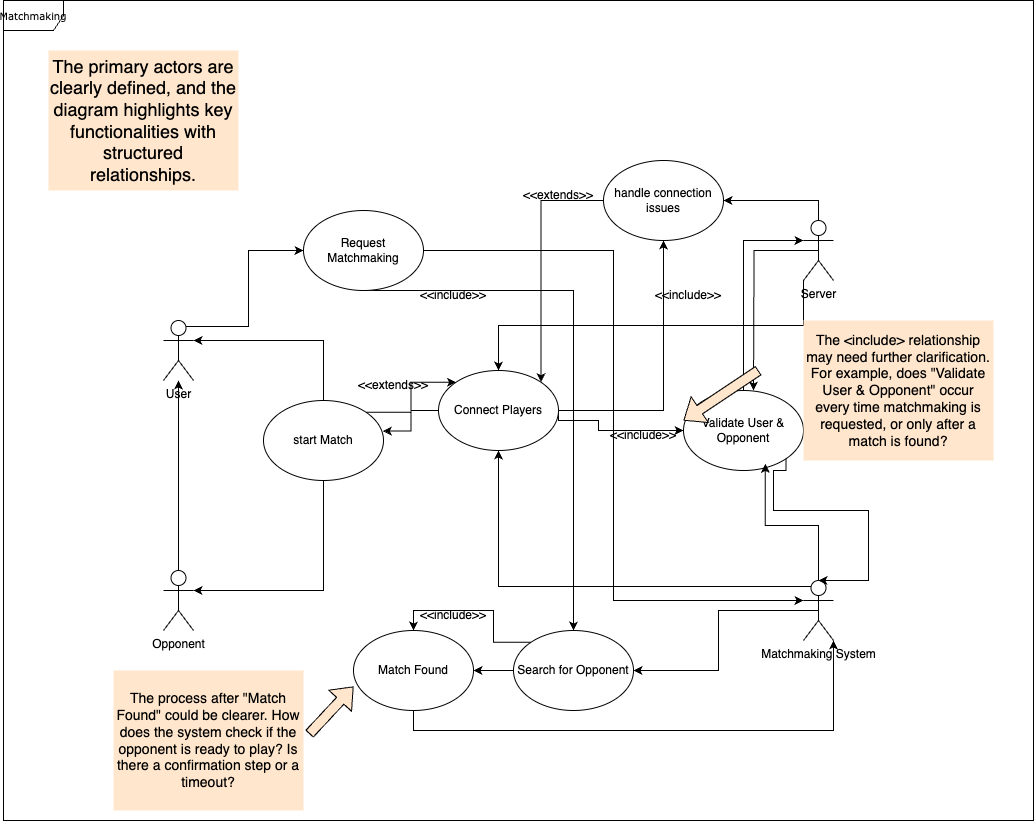

The diagram above was exported from draw.io. Its source (the exported page's mxGraphModel, read from the mxfile embedded in the PNG):
<mxGraphModel dx="1780" dy="6" grid="1" gridSize="10" guides="1" tooltips="1" connect="1" arrows="1" fold="1" page="0" pageScale="1" pageWidth="850" pageHeight="1100" background="#ffffff" math="0" shadow="0">
  <root>
    <mxCell id="0" />
    <mxCell id="1" parent="0" />
    <mxCell id="17acba5748e5396b-1" value="Matchmaking" style="shape=umlFrame;whiteSpace=wrap;html=1;rounded=0;shadow=0;comic=0;labelBackgroundColor=none;strokeWidth=1;fontFamily=Verdana;fontSize=10;align=center;" parent="1" vertex="1">
      <mxGeometry x="-215" y="940" width="1030" height="820" as="geometry" />
    </mxCell>
    <mxCell id="0nArVlSOLu_1qjZE3n-x-82" style="edgeStyle=orthogonalEdgeStyle;rounded=0;orthogonalLoop=1;jettySize=auto;html=1;exitX=0.75;exitY=0.1;exitDx=0;exitDy=0;exitPerimeter=0;entryX=0;entryY=0.5;entryDx=0;entryDy=0;" parent="1" source="0nArVlSOLu_1qjZE3n-x-83" target="0nArVlSOLu_1qjZE3n-x-93" edge="1">
      <mxGeometry relative="1" as="geometry" />
    </mxCell>
    <mxCell id="0nArVlSOLu_1qjZE3n-x-83" value="User" style="shape=umlActor;verticalLabelPosition=bottom;verticalAlign=top;html=1;outlineConnect=0;" parent="1" vertex="1">
      <mxGeometry x="-55" y="1260" width="30" height="60" as="geometry" />
    </mxCell>
    <mxCell id="0nArVlSOLu_1qjZE3n-x-84" style="edgeStyle=orthogonalEdgeStyle;rounded=0;orthogonalLoop=1;jettySize=auto;html=1;exitX=0.5;exitY=0;exitDx=0;exitDy=0;exitPerimeter=0;" parent="1" source="0nArVlSOLu_1qjZE3n-x-85" target="0nArVlSOLu_1qjZE3n-x-83" edge="1">
      <mxGeometry relative="1" as="geometry" />
    </mxCell>
    <mxCell id="0nArVlSOLu_1qjZE3n-x-85" value="Opponent" style="shape=umlActor;verticalLabelPosition=bottom;verticalAlign=top;html=1;outlineConnect=0;" parent="1" vertex="1">
      <mxGeometry x="-55" y="1510" width="30" height="60" as="geometry" />
    </mxCell>
    <mxCell id="0nArVlSOLu_1qjZE3n-x-86" style="edgeStyle=orthogonalEdgeStyle;rounded=0;orthogonalLoop=1;jettySize=auto;html=1;exitX=0.5;exitY=0.5;exitDx=0;exitDy=0;exitPerimeter=0;entryX=1;entryY=0.5;entryDx=0;entryDy=0;" parent="1" source="0nArVlSOLu_1qjZE3n-x-88" target="0nArVlSOLu_1qjZE3n-x-100" edge="1">
      <mxGeometry relative="1" as="geometry" />
    </mxCell>
    <mxCell id="0nArVlSOLu_1qjZE3n-x-87" style="edgeStyle=orthogonalEdgeStyle;rounded=0;orthogonalLoop=1;jettySize=auto;html=1;exitX=0.25;exitY=0.1;exitDx=0;exitDy=0;exitPerimeter=0;entryX=0.5;entryY=1;entryDx=0;entryDy=0;" parent="1" source="0nArVlSOLu_1qjZE3n-x-88" target="0nArVlSOLu_1qjZE3n-x-102" edge="1">
      <mxGeometry relative="1" as="geometry" />
    </mxCell>
    <mxCell id="0nArVlSOLu_1qjZE3n-x-88" value="Matchmaking System" style="shape=umlActor;verticalLabelPosition=bottom;verticalAlign=top;html=1;outlineConnect=0;" parent="1" vertex="1">
      <mxGeometry x="585" y="1520" width="30" height="60" as="geometry" />
    </mxCell>
    <mxCell id="0nArVlSOLu_1qjZE3n-x-89" style="edgeStyle=orthogonalEdgeStyle;rounded=0;orthogonalLoop=1;jettySize=auto;html=1;exitX=0.5;exitY=0.5;exitDx=0;exitDy=0;exitPerimeter=0;" parent="1" source="0nArVlSOLu_1qjZE3n-x-92" edge="1">
      <mxGeometry relative="1" as="geometry">
        <mxPoint x="535" y="1330" as="targetPoint" />
      </mxGeometry>
    </mxCell>
    <mxCell id="0nArVlSOLu_1qjZE3n-x-90" style="edgeStyle=orthogonalEdgeStyle;rounded=0;orthogonalLoop=1;jettySize=auto;html=1;exitX=0;exitY=1;exitDx=0;exitDy=0;exitPerimeter=0;entryX=0.5;entryY=0;entryDx=0;entryDy=0;" parent="1" source="0nArVlSOLu_1qjZE3n-x-92" target="0nArVlSOLu_1qjZE3n-x-102" edge="1">
      <mxGeometry relative="1" as="geometry" />
    </mxCell>
    <mxCell id="0nArVlSOLu_1qjZE3n-x-91" style="edgeStyle=orthogonalEdgeStyle;rounded=0;orthogonalLoop=1;jettySize=auto;html=1;exitX=0.5;exitY=0;exitDx=0;exitDy=0;exitPerimeter=0;entryX=1;entryY=0.5;entryDx=0;entryDy=0;" parent="1" source="0nArVlSOLu_1qjZE3n-x-92" target="0nArVlSOLu_1qjZE3n-x-108" edge="1">
      <mxGeometry relative="1" as="geometry" />
    </mxCell>
    <mxCell id="0nArVlSOLu_1qjZE3n-x-92" value="Server" style="shape=umlActor;verticalLabelPosition=bottom;verticalAlign=top;html=1;outlineConnect=0;" parent="1" vertex="1">
      <mxGeometry x="585" y="1160" width="30" height="60" as="geometry" />
    </mxCell>
    <mxCell id="0nArVlSOLu_1qjZE3n-x-110" style="edgeStyle=orthogonalEdgeStyle;rounded=0;orthogonalLoop=1;jettySize=auto;html=1;exitX=0.5;exitY=1;exitDx=0;exitDy=0;" parent="1" source="0nArVlSOLu_1qjZE3n-x-93" target="0nArVlSOLu_1qjZE3n-x-100" edge="1">
      <mxGeometry relative="1" as="geometry">
        <Array as="points">
          <mxPoint x="355" y="1230" />
        </Array>
      </mxGeometry>
    </mxCell>
    <mxCell id="0nArVlSOLu_1qjZE3n-x-93" value="Request Matchmaking" style="ellipse;whiteSpace=wrap;html=1;" parent="1" vertex="1">
      <mxGeometry x="85" y="1150" width="120" height="80" as="geometry" />
    </mxCell>
    <mxCell id="0nArVlSOLu_1qjZE3n-x-94" value="Validate User &amp;amp; Opponent" style="ellipse;whiteSpace=wrap;html=1;" parent="1" vertex="1">
      <mxGeometry x="465" y="1330" width="120" height="80" as="geometry" />
    </mxCell>
    <mxCell id="0nArVlSOLu_1qjZE3n-x-95" style="edgeStyle=orthogonalEdgeStyle;rounded=0;orthogonalLoop=1;jettySize=auto;html=1;exitX=1;exitY=0.5;exitDx=0;exitDy=0;entryX=0;entryY=0.3333333333333333;entryDx=0;entryDy=0;entryPerimeter=0;" parent="1" source="0nArVlSOLu_1qjZE3n-x-93" target="0nArVlSOLu_1qjZE3n-x-88" edge="1">
      <mxGeometry relative="1" as="geometry" />
    </mxCell>
    <mxCell id="0nArVlSOLu_1qjZE3n-x-96" style="edgeStyle=orthogonalEdgeStyle;rounded=0;orthogonalLoop=1;jettySize=auto;html=1;exitX=0.5;exitY=0;exitDx=0;exitDy=0;exitPerimeter=0;entryX=0.682;entryY=0.916;entryDx=0;entryDy=0;entryPerimeter=0;" parent="1" source="0nArVlSOLu_1qjZE3n-x-88" target="0nArVlSOLu_1qjZE3n-x-94" edge="1">
      <mxGeometry relative="1" as="geometry" />
    </mxCell>
    <mxCell id="0nArVlSOLu_1qjZE3n-x-97" style="edgeStyle=orthogonalEdgeStyle;rounded=0;orthogonalLoop=1;jettySize=auto;html=1;exitX=0.5;exitY=0;exitDx=0;exitDy=0;entryX=0;entryY=0.3333333333333333;entryDx=0;entryDy=0;entryPerimeter=0;" parent="1" source="0nArVlSOLu_1qjZE3n-x-94" target="0nArVlSOLu_1qjZE3n-x-92" edge="1">
      <mxGeometry relative="1" as="geometry" />
    </mxCell>
    <mxCell id="0nArVlSOLu_1qjZE3n-x-98" style="edgeStyle=orthogonalEdgeStyle;rounded=0;orthogonalLoop=1;jettySize=auto;html=1;exitX=1;exitY=1;exitDx=0;exitDy=0;entryX=0.5;entryY=0;entryDx=0;entryDy=0;entryPerimeter=0;" parent="1" source="0nArVlSOLu_1qjZE3n-x-94" target="0nArVlSOLu_1qjZE3n-x-88" edge="1">
      <mxGeometry relative="1" as="geometry">
        <Array as="points">
          <mxPoint x="567" y="1410" />
          <mxPoint x="555" y="1410" />
          <mxPoint x="555" y="1450" />
          <mxPoint x="650" y="1450" />
          <mxPoint x="650" y="1520" />
        </Array>
      </mxGeometry>
    </mxCell>
    <mxCell id="0nArVlSOLu_1qjZE3n-x-99" style="edgeStyle=orthogonalEdgeStyle;rounded=0;orthogonalLoop=1;jettySize=auto;html=1;exitX=0;exitY=0.5;exitDx=0;exitDy=0;entryX=1;entryY=0.5;entryDx=0;entryDy=0;" parent="1" source="0nArVlSOLu_1qjZE3n-x-100" target="0nArVlSOLu_1qjZE3n-x-101" edge="1">
      <mxGeometry relative="1" as="geometry" />
    </mxCell>
    <mxCell id="0nArVlSOLu_1qjZE3n-x-112" style="edgeStyle=orthogonalEdgeStyle;rounded=0;orthogonalLoop=1;jettySize=auto;html=1;exitX=0;exitY=0;exitDx=0;exitDy=0;entryX=0.5;entryY=0;entryDx=0;entryDy=0;" parent="1" source="0nArVlSOLu_1qjZE3n-x-100" target="0nArVlSOLu_1qjZE3n-x-101" edge="1">
      <mxGeometry relative="1" as="geometry" />
    </mxCell>
    <mxCell id="0nArVlSOLu_1qjZE3n-x-100" value="Search for Opponent" style="ellipse;whiteSpace=wrap;html=1;" parent="1" vertex="1">
      <mxGeometry x="295" y="1570" width="120" height="80" as="geometry" />
    </mxCell>
    <mxCell id="0nArVlSOLu_1qjZE3n-x-101" value="Match Found" style="ellipse;whiteSpace=wrap;html=1;" parent="1" vertex="1">
      <mxGeometry x="135" y="1570" width="120" height="80" as="geometry" />
    </mxCell>
    <mxCell id="0nArVlSOLu_1qjZE3n-x-114" style="edgeStyle=orthogonalEdgeStyle;rounded=0;orthogonalLoop=1;jettySize=auto;html=1;exitX=1;exitY=0.5;exitDx=0;exitDy=0;entryX=0;entryY=0.5;entryDx=0;entryDy=0;" parent="1" source="0nArVlSOLu_1qjZE3n-x-102" target="0nArVlSOLu_1qjZE3n-x-94" edge="1">
      <mxGeometry relative="1" as="geometry">
        <Array as="points">
          <mxPoint x="380" y="1360" />
          <mxPoint x="380" y="1370" />
        </Array>
      </mxGeometry>
    </mxCell>
    <mxCell id="0nArVlSOLu_1qjZE3n-x-121" style="edgeStyle=orthogonalEdgeStyle;rounded=0;orthogonalLoop=1;jettySize=auto;html=1;exitX=1;exitY=0.5;exitDx=0;exitDy=0;entryX=0.5;entryY=1;entryDx=0;entryDy=0;" parent="1" source="0nArVlSOLu_1qjZE3n-x-102" target="0nArVlSOLu_1qjZE3n-x-108" edge="1">
      <mxGeometry relative="1" as="geometry" />
    </mxCell>
    <mxCell id="0nArVlSOLu_1qjZE3n-x-102" value="Connect Players" style="ellipse;whiteSpace=wrap;html=1;" parent="1" vertex="1">
      <mxGeometry x="220" y="1310" width="120" height="80" as="geometry" />
    </mxCell>
    <mxCell id="0nArVlSOLu_1qjZE3n-x-103" style="edgeStyle=orthogonalEdgeStyle;rounded=0;orthogonalLoop=1;jettySize=auto;html=1;exitX=0.5;exitY=1;exitDx=0;exitDy=0;entryX=1;entryY=1;entryDx=0;entryDy=0;entryPerimeter=0;" parent="1" source="0nArVlSOLu_1qjZE3n-x-101" target="0nArVlSOLu_1qjZE3n-x-88" edge="1">
      <mxGeometry relative="1" as="geometry" />
    </mxCell>
    <mxCell id="0nArVlSOLu_1qjZE3n-x-118" style="edgeStyle=orthogonalEdgeStyle;rounded=0;orthogonalLoop=1;jettySize=auto;html=1;exitX=1;exitY=0;exitDx=0;exitDy=0;entryX=0;entryY=0;entryDx=0;entryDy=0;" parent="1" source="0nArVlSOLu_1qjZE3n-x-104" target="0nArVlSOLu_1qjZE3n-x-102" edge="1">
      <mxGeometry relative="1" as="geometry" />
    </mxCell>
    <mxCell id="0nArVlSOLu_1qjZE3n-x-104" value="start Match" style="ellipse;whiteSpace=wrap;html=1;" parent="1" vertex="1">
      <mxGeometry x="45" y="1340" width="120" height="80" as="geometry" />
    </mxCell>
    <mxCell id="0nArVlSOLu_1qjZE3n-x-105" style="edgeStyle=orthogonalEdgeStyle;rounded=0;orthogonalLoop=1;jettySize=auto;html=1;exitX=0;exitY=0.5;exitDx=0;exitDy=0;entryX=0.994;entryY=0.381;entryDx=0;entryDy=0;entryPerimeter=0;" parent="1" source="0nArVlSOLu_1qjZE3n-x-102" target="0nArVlSOLu_1qjZE3n-x-104" edge="1">
      <mxGeometry relative="1" as="geometry" />
    </mxCell>
    <mxCell id="0nArVlSOLu_1qjZE3n-x-106" style="edgeStyle=orthogonalEdgeStyle;rounded=0;orthogonalLoop=1;jettySize=auto;html=1;exitX=0.5;exitY=1;exitDx=0;exitDy=0;entryX=1;entryY=0.3333333333333333;entryDx=0;entryDy=0;entryPerimeter=0;" parent="1" source="0nArVlSOLu_1qjZE3n-x-104" target="0nArVlSOLu_1qjZE3n-x-85" edge="1">
      <mxGeometry relative="1" as="geometry" />
    </mxCell>
    <mxCell id="0nArVlSOLu_1qjZE3n-x-107" style="edgeStyle=orthogonalEdgeStyle;rounded=0;orthogonalLoop=1;jettySize=auto;html=1;exitX=0.5;exitY=0;exitDx=0;exitDy=0;entryX=1;entryY=0.3333333333333333;entryDx=0;entryDy=0;entryPerimeter=0;" parent="1" source="0nArVlSOLu_1qjZE3n-x-104" target="0nArVlSOLu_1qjZE3n-x-83" edge="1">
      <mxGeometry relative="1" as="geometry" />
    </mxCell>
    <mxCell id="0nArVlSOLu_1qjZE3n-x-116" style="edgeStyle=orthogonalEdgeStyle;rounded=0;orthogonalLoop=1;jettySize=auto;html=1;exitX=0;exitY=0.5;exitDx=0;exitDy=0;entryX=1;entryY=0;entryDx=0;entryDy=0;" parent="1" source="0nArVlSOLu_1qjZE3n-x-108" target="0nArVlSOLu_1qjZE3n-x-102" edge="1">
      <mxGeometry relative="1" as="geometry" />
    </mxCell>
    <mxCell id="0nArVlSOLu_1qjZE3n-x-108" value="handle connection issues" style="ellipse;whiteSpace=wrap;html=1;" parent="1" vertex="1">
      <mxGeometry x="385" y="1100" width="120" height="80" as="geometry" />
    </mxCell>
    <mxCell id="0nArVlSOLu_1qjZE3n-x-111" value="&amp;lt;&amp;lt;include&amp;gt;&amp;gt;" style="text;html=1;align=center;verticalAlign=middle;whiteSpace=wrap;rounded=0;" parent="1" vertex="1">
      <mxGeometry x="205" y="1220" width="60" height="30" as="geometry" />
    </mxCell>
    <mxCell id="0nArVlSOLu_1qjZE3n-x-113" value="&amp;lt;&amp;lt;include&amp;gt;&amp;gt;" style="text;html=1;align=center;verticalAlign=middle;whiteSpace=wrap;rounded=0;" parent="1" vertex="1">
      <mxGeometry x="205" y="1540" width="60" height="30" as="geometry" />
    </mxCell>
    <mxCell id="0nArVlSOLu_1qjZE3n-x-115" value="&amp;lt;&amp;lt;include&amp;gt;&amp;gt;" style="text;html=1;align=center;verticalAlign=middle;whiteSpace=wrap;rounded=0;" parent="1" vertex="1">
      <mxGeometry x="395" y="1360" width="60" height="30" as="geometry" />
    </mxCell>
    <mxCell id="0nArVlSOLu_1qjZE3n-x-117" value="&amp;lt;&amp;lt;extends&amp;gt;&amp;gt;" style="text;html=1;align=center;verticalAlign=middle;whiteSpace=wrap;rounded=0;" parent="1" vertex="1">
      <mxGeometry x="310" y="1120" width="60" height="30" as="geometry" />
    </mxCell>
    <mxCell id="0nArVlSOLu_1qjZE3n-x-119" value="&amp;lt;&amp;lt;extends&amp;gt;&amp;gt;" style="text;html=1;align=center;verticalAlign=middle;whiteSpace=wrap;rounded=0;" parent="1" vertex="1">
      <mxGeometry x="145" y="1310" width="60" height="30" as="geometry" />
    </mxCell>
    <mxCell id="0nArVlSOLu_1qjZE3n-x-122" value="&amp;lt;&amp;lt;include&amp;gt;&amp;gt;" style="text;html=1;align=center;verticalAlign=middle;whiteSpace=wrap;rounded=0;" parent="1" vertex="1">
      <mxGeometry x="440" y="1220" width="60" height="30" as="geometry" />
    </mxCell>
    <mxCell id="CUk3Ar94iSIOl5P3G_m6-1" value="&lt;font style=&quot;font-size: 18px;&quot;&gt;The primary actors are clearly defined, and the diagram highlights key functionalities with structured relationships.&lt;/font&gt;" style="text;html=1;align=center;verticalAlign=middle;whiteSpace=wrap;rounded=0;fillColor=light-dark(#FFE6CC,#000000);" vertex="1" parent="1">
      <mxGeometry x="-170" y="990" width="190" height="140" as="geometry" />
    </mxCell>
    <mxCell id="CUk3Ar94iSIOl5P3G_m6-2" value="&lt;p&gt;&lt;font style=&quot;font-size: 14px;&quot;&gt;The &amp;lt;include&amp;gt; relationship may need further clarification. For example, does &quot;Validate User &amp;amp; Opponent&quot; occur every time matchmaking is requested, or only after a match is found?&lt;/font&gt;&lt;/p&gt;" style="text;html=1;align=center;verticalAlign=middle;whiteSpace=wrap;rounded=0;fillColor=light-dark(#FFE6CC,#000000);" vertex="1" parent="1">
      <mxGeometry x="585" y="1260" width="190" height="140" as="geometry" />
    </mxCell>
    <mxCell id="CUk3Ar94iSIOl5P3G_m6-3" value="&lt;p&gt;&lt;font style=&quot;font-size: 14px;&quot;&gt;The process after &quot;Match Found&quot; could be clearer. How does the system check if the opponent is ready to play? Is there a confirmation step or a timeout?&lt;/font&gt;&lt;/p&gt;" style="text;html=1;align=center;verticalAlign=middle;whiteSpace=wrap;rounded=0;fillColor=light-dark(#FFE6CC,#000000);" vertex="1" parent="1">
      <mxGeometry x="-105" y="1610" width="190" height="140" as="geometry" />
    </mxCell>
    <mxCell id="CUk3Ar94iSIOl5P3G_m6-6" value="" style="shape=flexArrow;endArrow=classic;html=1;rounded=0;fillColor=light-dark(#FFE6CC,#000000);entryX=0.035;entryY=0.719;entryDx=0;entryDy=0;entryPerimeter=0;" edge="1" parent="1">
      <mxGeometry width="50" height="50" relative="1" as="geometry">
        <mxPoint x="90.8" y="1673.48" as="sourcePoint" />
        <mxPoint x="135.00000000000006" y="1626" as="targetPoint" />
      </mxGeometry>
    </mxCell>
    <mxCell id="CUk3Ar94iSIOl5P3G_m6-7" value="" style="shape=flexArrow;endArrow=classic;html=1;rounded=0;fillColor=light-dark(#FFE6CC,#000000);entryX=0.035;entryY=0.719;entryDx=0;entryDy=0;entryPerimeter=0;" edge="1" parent="1">
      <mxGeometry width="50" height="50" relative="1" as="geometry">
        <mxPoint x="540" y="1310" as="sourcePoint" />
        <mxPoint x="465" y="1360" as="targetPoint" />
      </mxGeometry>
    </mxCell>
  </root>
</mxGraphModel>